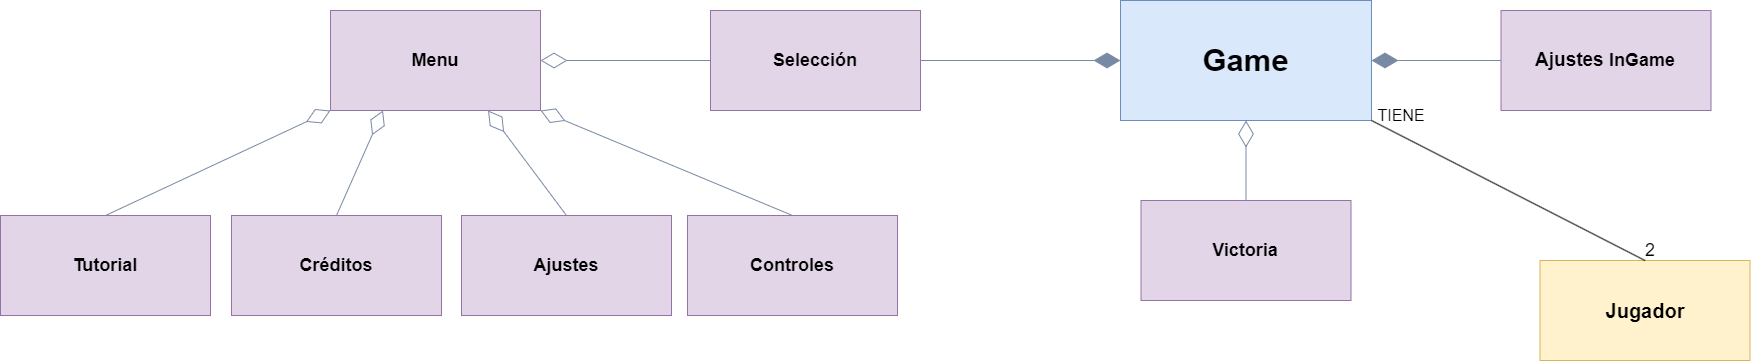

The diagram above was exported from draw.io. Its source (the exported page's mxGraphModel, read from the mxfile embedded in the PNG):
<mxGraphModel dx="860" dy="2047" grid="1" gridSize="10" guides="1" tooltips="1" connect="1" arrows="1" fold="1" page="1" pageScale="1" pageWidth="827" pageHeight="1169" math="0" shadow="0">
  <root>
    <mxCell id="WIyWlLk6GJQsqaUBKTNV-0" />
    <mxCell id="WIyWlLk6GJQsqaUBKTNV-1" parent="WIyWlLk6GJQsqaUBKTNV-0" />
    <mxCell id="j_EVllbtL7DOfT76DzJA-18" value="&lt;span style=&quot;font-size: 18px;&quot;&gt;&lt;b&gt;Menu&lt;/b&gt;&lt;/span&gt;" style="html=1;whiteSpace=wrap;fontSize=16;labelBackgroundColor=none;fillColor=#e1d5e7;strokeColor=#9673a6;" parent="WIyWlLk6GJQsqaUBKTNV-1" vertex="1">
      <mxGeometry x="1180" y="-750" width="210" height="100" as="geometry" />
    </mxCell>
    <mxCell id="j_EVllbtL7DOfT76DzJA-19" value="&lt;span style=&quot;font-size: 18px;&quot;&gt;&lt;b&gt;Controles&lt;/b&gt;&lt;/span&gt;" style="html=1;whiteSpace=wrap;fontSize=16;labelBackgroundColor=none;fillColor=#e1d5e7;strokeColor=#9673a6;" parent="WIyWlLk6GJQsqaUBKTNV-1" vertex="1">
      <mxGeometry x="1537" y="-545" width="210" height="100" as="geometry" />
    </mxCell>
    <mxCell id="j_EVllbtL7DOfT76DzJA-20" value="&lt;span style=&quot;font-size: 18px;&quot;&gt;&lt;b&gt;Créditos&lt;/b&gt;&lt;/span&gt;" style="html=1;whiteSpace=wrap;fontSize=16;labelBackgroundColor=none;fillColor=#e1d5e7;strokeColor=#9673a6;" parent="WIyWlLk6GJQsqaUBKTNV-1" vertex="1">
      <mxGeometry x="1081" y="-545" width="210" height="100" as="geometry" />
    </mxCell>
    <mxCell id="j_EVllbtL7DOfT76DzJA-21" value="&lt;font style=&quot;font-size: 18px;&quot;&gt;&lt;b&gt;Ajustes&lt;/b&gt;&lt;/font&gt;" style="html=1;whiteSpace=wrap;fontSize=16;labelBackgroundColor=none;fillColor=#e1d5e7;strokeColor=#9673a6;" parent="WIyWlLk6GJQsqaUBKTNV-1" vertex="1">
      <mxGeometry x="1311" y="-545" width="210" height="100" as="geometry" />
    </mxCell>
    <mxCell id="j_EVllbtL7DOfT76DzJA-22" value="&lt;font size=&quot;1&quot; style=&quot;&quot;&gt;&lt;b style=&quot;font-size: 31px;&quot;&gt;Game&lt;/b&gt;&lt;/font&gt;" style="html=1;whiteSpace=wrap;fontSize=16;labelBackgroundColor=none;fillColor=#dae8fc;strokeColor=#6c8ebf;" parent="WIyWlLk6GJQsqaUBKTNV-1" vertex="1">
      <mxGeometry x="1970" y="-760" width="251" height="120" as="geometry" />
    </mxCell>
    <mxCell id="j_EVllbtL7DOfT76DzJA-23" value="&lt;font style=&quot;font-size: 18px;&quot;&gt;&lt;b style=&quot;&quot;&gt;Victori&lt;/b&gt;&lt;b&gt;a&lt;/b&gt;&lt;/font&gt;" style="html=1;whiteSpace=wrap;fontSize=16;labelBackgroundColor=none;fillColor=#e1d5e7;strokeColor=#9673a6;" parent="WIyWlLk6GJQsqaUBKTNV-1" vertex="1">
      <mxGeometry x="1990.5" y="-560" width="210" height="100" as="geometry" />
    </mxCell>
    <mxCell id="j_EVllbtL7DOfT76DzJA-25" value="&lt;b style=&quot;font-size: 19px;&quot;&gt;&lt;font style=&quot;font-size: 19px;&quot;&gt;A&lt;/font&gt;&lt;/b&gt;&lt;font style=&quot;font-size: 19px; font-weight: bold;&quot;&gt;justes &lt;/font&gt;&lt;b style=&quot;font-size: 18px;&quot;&gt;InGa&lt;span style=&quot;font-size: 18px;&quot;&gt;me&lt;/span&gt;&lt;/b&gt;" style="html=1;whiteSpace=wrap;fontSize=16;labelBackgroundColor=none;fillColor=#e1d5e7;strokeColor=#9673a6;" parent="WIyWlLk6GJQsqaUBKTNV-1" vertex="1">
      <mxGeometry x="2350.5" y="-750" width="210" height="100" as="geometry" />
    </mxCell>
    <mxCell id="j_EVllbtL7DOfT76DzJA-30" value="" style="endArrow=diamondThin;endFill=1;endSize=24;html=1;rounded=0;strokeColor=#788AA3;fontSize=12;fontColor=#46495D;fillColor=#B2C9AB;curved=1;entryX=1;entryY=0.5;entryDx=0;entryDy=0;exitX=0;exitY=0.5;exitDx=0;exitDy=0;" parent="WIyWlLk6GJQsqaUBKTNV-1" source="j_EVllbtL7DOfT76DzJA-25" target="j_EVllbtL7DOfT76DzJA-22" edge="1">
      <mxGeometry width="160" relative="1" as="geometry">
        <mxPoint x="2040.5" y="-720" as="sourcePoint" />
        <mxPoint x="2200.5" y="-720" as="targetPoint" />
      </mxGeometry>
    </mxCell>
    <mxCell id="j_EVllbtL7DOfT76DzJA-34" value="" style="endArrow=diamondThin;endFill=0;endSize=24;html=1;rounded=0;strokeColor=#788AA3;fontSize=12;fontColor=#46495D;fillColor=#B2C9AB;curved=1;exitX=0.5;exitY=0;exitDx=0;exitDy=0;entryX=0.5;entryY=1;entryDx=0;entryDy=0;" parent="WIyWlLk6GJQsqaUBKTNV-1" source="j_EVllbtL7DOfT76DzJA-23" target="j_EVllbtL7DOfT76DzJA-22" edge="1">
      <mxGeometry width="160" relative="1" as="geometry">
        <mxPoint x="2105.5" y="-400" as="sourcePoint" />
        <mxPoint x="2113.5" y="-630" as="targetPoint" />
      </mxGeometry>
    </mxCell>
    <mxCell id="j_EVllbtL7DOfT76DzJA-42" value="" style="endArrow=diamondThin;endFill=1;endSize=24;html=1;rounded=0;strokeColor=#788AA3;fontSize=12;fontColor=#46495D;fillColor=#B2C9AB;curved=1;entryX=0;entryY=0.5;entryDx=0;entryDy=0;exitX=1;exitY=0.5;exitDx=0;exitDy=0;" parent="WIyWlLk6GJQsqaUBKTNV-1" source="WpvcOguQPm85aF8AQ9jt-2" target="j_EVllbtL7DOfT76DzJA-22" edge="1">
      <mxGeometry width="160" relative="1" as="geometry">
        <mxPoint x="1721" y="-760" as="sourcePoint" />
        <mxPoint x="2081" y="-950" as="targetPoint" />
      </mxGeometry>
    </mxCell>
    <mxCell id="j_EVllbtL7DOfT76DzJA-43" value="" style="endArrow=diamondThin;endFill=0;endSize=24;html=1;rounded=0;strokeColor=#788AA3;fontSize=12;fontColor=#46495D;fillColor=#B2C9AB;curved=1;exitX=0.5;exitY=0;exitDx=0;exitDy=0;entryX=1;entryY=1;entryDx=0;entryDy=0;" parent="WIyWlLk6GJQsqaUBKTNV-1" source="j_EVllbtL7DOfT76DzJA-19" target="j_EVllbtL7DOfT76DzJA-18" edge="1">
      <mxGeometry width="160" relative="1" as="geometry">
        <mxPoint x="1918" y="-610" as="sourcePoint" />
        <mxPoint x="1711" y="-840" as="targetPoint" />
      </mxGeometry>
    </mxCell>
    <mxCell id="j_EVllbtL7DOfT76DzJA-44" value="" style="endArrow=diamondThin;endFill=0;endSize=24;html=1;rounded=0;strokeColor=#788AA3;fontSize=12;fontColor=#46495D;fillColor=#B2C9AB;curved=1;exitX=0.5;exitY=0;exitDx=0;exitDy=0;entryX=0.75;entryY=1;entryDx=0;entryDy=0;" parent="WIyWlLk6GJQsqaUBKTNV-1" source="j_EVllbtL7DOfT76DzJA-21" target="j_EVllbtL7DOfT76DzJA-18" edge="1">
      <mxGeometry width="160" relative="1" as="geometry">
        <mxPoint x="1813.5" y="-850" as="sourcePoint" />
        <mxPoint x="1738.5" y="-694" as="targetPoint" />
      </mxGeometry>
    </mxCell>
    <mxCell id="j_EVllbtL7DOfT76DzJA-45" value="" style="endArrow=diamondThin;endFill=0;endSize=24;html=1;rounded=0;strokeColor=#788AA3;fontSize=12;fontColor=#46495D;fillColor=#B2C9AB;curved=1;exitX=0.5;exitY=0;exitDx=0;exitDy=0;entryX=0.25;entryY=1;entryDx=0;entryDy=0;" parent="WIyWlLk6GJQsqaUBKTNV-1" source="j_EVllbtL7DOfT76DzJA-20" target="j_EVllbtL7DOfT76DzJA-18" edge="1">
      <mxGeometry width="160" relative="1" as="geometry">
        <mxPoint x="1813.5" y="-786" as="sourcePoint" />
        <mxPoint x="1738.5" y="-630" as="targetPoint" />
      </mxGeometry>
    </mxCell>
    <mxCell id="KTLb4Sm3ZnXSdQs9uDWm-0" value="&lt;b style=&quot;&quot;&gt;&lt;font style=&quot;font-size: 20px;&quot;&gt;Jugador&lt;/font&gt;&lt;br&gt;&lt;/b&gt;" style="html=1;whiteSpace=wrap;fontSize=16;labelBackgroundColor=none;fillColor=#fff2cc;strokeColor=#d6b656;" parent="WIyWlLk6GJQsqaUBKTNV-1" vertex="1">
      <mxGeometry x="2389.5" y="-500" width="210" height="100" as="geometry" />
    </mxCell>
    <mxCell id="KTLb4Sm3ZnXSdQs9uDWm-4" value="" style="endArrow=none;html=1;rounded=0;exitX=0.5;exitY=0;exitDx=0;exitDy=0;entryX=1;entryY=1;entryDx=0;entryDy=0;" parent="WIyWlLk6GJQsqaUBKTNV-1" source="KTLb4Sm3ZnXSdQs9uDWm-0" target="j_EVllbtL7DOfT76DzJA-22" edge="1">
      <mxGeometry width="50" height="50" relative="1" as="geometry">
        <mxPoint x="1949.5" y="-610" as="sourcePoint" />
        <mxPoint x="1999.5" y="-660" as="targetPoint" />
      </mxGeometry>
    </mxCell>
    <mxCell id="KTLb4Sm3ZnXSdQs9uDWm-5" value="&lt;font style=&quot;font-size: 16px;&quot;&gt;TIENE&lt;/font&gt;" style="text;html=1;strokeColor=none;fillColor=none;align=center;verticalAlign=middle;whiteSpace=wrap;rounded=0;" parent="WIyWlLk6GJQsqaUBKTNV-1" vertex="1">
      <mxGeometry x="2221" y="-660" width="60" height="30" as="geometry" />
    </mxCell>
    <mxCell id="KTLb4Sm3ZnXSdQs9uDWm-6" value="&lt;font style=&quot;font-size: 18px;&quot;&gt;2&lt;/font&gt;" style="text;html=1;strokeColor=none;fillColor=none;align=center;verticalAlign=middle;whiteSpace=wrap;rounded=0;" parent="WIyWlLk6GJQsqaUBKTNV-1" vertex="1">
      <mxGeometry x="2469.5" y="-525" width="60" height="30" as="geometry" />
    </mxCell>
    <mxCell id="WpvcOguQPm85aF8AQ9jt-0" value="&lt;span style=&quot;font-size: 18px;&quot;&gt;&lt;b&gt;Tutorial&lt;/b&gt;&lt;/span&gt;" style="html=1;whiteSpace=wrap;fontSize=16;labelBackgroundColor=none;fillColor=#e1d5e7;strokeColor=#9673a6;" vertex="1" parent="WIyWlLk6GJQsqaUBKTNV-1">
      <mxGeometry x="850" y="-545" width="210" height="100" as="geometry" />
    </mxCell>
    <mxCell id="WpvcOguQPm85aF8AQ9jt-1" value="" style="endArrow=diamondThin;endFill=0;endSize=24;html=1;rounded=0;strokeColor=#788AA3;fontSize=12;fontColor=#46495D;fillColor=#B2C9AB;curved=1;exitX=0.5;exitY=0;exitDx=0;exitDy=0;entryX=0;entryY=1;entryDx=0;entryDy=0;" edge="1" parent="WIyWlLk6GJQsqaUBKTNV-1" source="WpvcOguQPm85aF8AQ9jt-0" target="j_EVllbtL7DOfT76DzJA-18">
      <mxGeometry width="160" relative="1" as="geometry">
        <mxPoint x="1230" y="-550" as="sourcePoint" />
        <mxPoint x="1408" y="-640" as="targetPoint" />
      </mxGeometry>
    </mxCell>
    <mxCell id="WpvcOguQPm85aF8AQ9jt-2" value="&lt;span style=&quot;font-size: 18px;&quot;&gt;&lt;b&gt;Selección&lt;/b&gt;&lt;/span&gt;" style="html=1;whiteSpace=wrap;fontSize=16;labelBackgroundColor=none;fillColor=#e1d5e7;strokeColor=#9673a6;" vertex="1" parent="WIyWlLk6GJQsqaUBKTNV-1">
      <mxGeometry x="1560" y="-750" width="210" height="100" as="geometry" />
    </mxCell>
    <mxCell id="WpvcOguQPm85aF8AQ9jt-5" value="" style="endArrow=diamondThin;endFill=0;endSize=24;html=1;rounded=0;strokeColor=#788AA3;fontSize=12;fontColor=#46495D;fillColor=#B2C9AB;curved=1;exitX=0;exitY=0.5;exitDx=0;exitDy=0;" edge="1" parent="WIyWlLk6GJQsqaUBKTNV-1" source="WpvcOguQPm85aF8AQ9jt-2" target="j_EVllbtL7DOfT76DzJA-18">
      <mxGeometry width="160" relative="1" as="geometry">
        <mxPoint x="1580" y="-690" as="sourcePoint" />
        <mxPoint x="1270" y="-710" as="targetPoint" />
      </mxGeometry>
    </mxCell>
  </root>
</mxGraphModel>